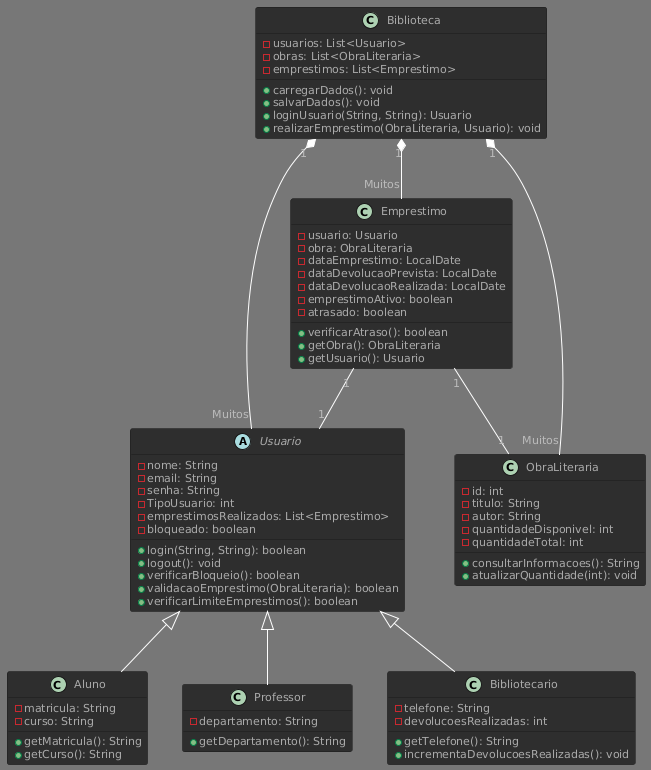

The diagram above was rendered by PlantUML. Its source (embedded in the PNG):
@startuml
!theme reddress-darkred
abstract class Usuario {
    - nome: String
    - email: String
    - senha: String
    - TipoUsuario: int
    - emprestimosRealizados: List<Emprestimo>
    - bloqueado: boolean
    + login(String, String): boolean
    + logout(): void
    + verificarBloqueio(): boolean
    + validacaoEmprestimo(ObraLiteraria): boolean
    + verificarLimiteEmprestimos(): boolean
}

class Aluno {
    - matricula: String
    - curso: String
    + getMatricula(): String
    + getCurso(): String
}

class Professor {
    - departamento: String
    + getDepartamento(): String
}

class Bibliotecario {
    - telefone: String
    - devolucoesRealizadas: int
    + getTelefone(): String
    + incrementaDevolucoesRealizadas(): void
}

class ObraLiteraria {
    - id: int
    - titulo: String
    - autor: String
    - quantidadeDisponivel: int
    - quantidadeTotal: int
    + consultarInformacoes(): String
    + atualizarQuantidade(int): void
}

class Emprestimo {
    - usuario: Usuario
    - obra: ObraLiteraria
    - dataEmprestimo: LocalDate
    - dataDevolucaoPrevista: LocalDate
    - dataDevolucaoRealizada: LocalDate
    - emprestimoAtivo: boolean
    - atrasado: boolean
    + verificarAtraso(): boolean
    + getObra(): ObraLiteraria
    + getUsuario(): Usuario
}

class Biblioteca {
    - usuarios: List<Usuario>
    - obras: List<ObraLiteraria>
    - emprestimos: List<Emprestimo>
    + carregarDados(): void
    + salvarDados(): void
    + loginUsuario(String, String): Usuario
    + realizarEmprestimo(ObraLiteraria, Usuario): void
}

Usuario <|-- Aluno
Usuario <|-- Professor
Usuario <|-- Bibliotecario

Biblioteca "1" *-- "Muitos" Usuario
Biblioteca "1" *-- "Muitos" ObraLiteraria
Biblioteca "1" *-- "Muitos" Emprestimo

Emprestimo "1" -- "1" Usuario
Emprestimo "1" -- "1" ObraLiteraria
@enduml